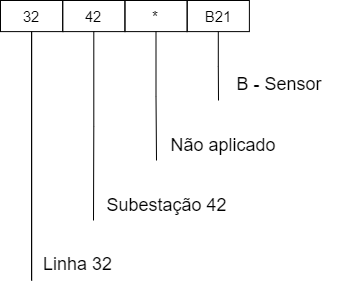

The diagram above was exported from draw.io. Its source (the exported page's mxGraphModel, read from the mxfile embedded in the PNG):
<mxGraphModel dx="1629" dy="794" grid="1" gridSize="10" guides="1" tooltips="1" connect="1" arrows="1" fold="1" page="1" pageScale="1" pageWidth="1169" pageHeight="827" math="0" shadow="0">
  <root>
    <mxCell id="PMX2aeOuJuoe10tw1kwV-0" />
    <mxCell id="PMX2aeOuJuoe10tw1kwV-1" parent="PMX2aeOuJuoe10tw1kwV-0" />
    <mxCell id="t2EUTuBYUhkoyhDN-Grl-0" style="edgeStyle=orthogonalEdgeStyle;rounded=0;orthogonalLoop=1;jettySize=auto;html=1;fontSize=7;startArrow=none;startFill=0;endArrow=none;endFill=0;" parent="PMX2aeOuJuoe10tw1kwV-1" source="qhwmGTwfxV3oKKIYaepP-4" edge="1">
      <mxGeometry x="-1120" y="40" as="geometry">
        <mxPoint x="-1088.889" y="320" as="targetPoint" />
      </mxGeometry>
    </mxCell>
    <mxCell id="qhwmGTwfxV3oKKIYaepP-4" value="&lt;font style=&quot;font-size: 15px&quot;&gt;32&lt;/font&gt;" style="rounded=0;whiteSpace=wrap;html=1;fontSize=7;fillColor=none;" parent="PMX2aeOuJuoe10tw1kwV-1" vertex="1">
      <mxGeometry x="-1120" y="40" width="62.222" height="31.11111111111111" as="geometry" />
    </mxCell>
    <mxCell id="hG9sXOtXX3ttYJxKsJnt-0" style="edgeStyle=orthogonalEdgeStyle;rounded=0;orthogonalLoop=1;jettySize=auto;html=1;fontSize=7;startArrow=none;startFill=0;endArrow=none;endFill=0;" parent="PMX2aeOuJuoe10tw1kwV-1" source="qhwmGTwfxV3oKKIYaepP-5" edge="1">
      <mxGeometry x="-1120" y="40" as="geometry">
        <mxPoint x="-1027" y="260" as="targetPoint" />
      </mxGeometry>
    </mxCell>
    <mxCell id="qhwmGTwfxV3oKKIYaepP-5" value="&lt;font style=&quot;font-size: 15px&quot;&gt;42&lt;/font&gt;" style="rounded=0;whiteSpace=wrap;html=1;fontSize=7;fillColor=none;" parent="PMX2aeOuJuoe10tw1kwV-1" vertex="1">
      <mxGeometry x="-1057.778" y="40" width="62.222" height="31.11111111111111" as="geometry" />
    </mxCell>
    <mxCell id="XToeNY-MBXp8I7p3vi52-1" style="edgeStyle=orthogonalEdgeStyle;rounded=0;orthogonalLoop=1;jettySize=auto;html=1;fontSize=7;startArrow=none;startFill=0;endArrow=none;endFill=0;" parent="PMX2aeOuJuoe10tw1kwV-1" source="qhwmGTwfxV3oKKIYaepP-6" edge="1">
      <mxGeometry x="-1120" y="40" as="geometry">
        <mxPoint x="-964" y="200" as="targetPoint" />
      </mxGeometry>
    </mxCell>
    <mxCell id="qhwmGTwfxV3oKKIYaepP-6" value="&lt;font style=&quot;font-size: 15px&quot;&gt;*&lt;/font&gt;" style="rounded=0;whiteSpace=wrap;html=1;fontSize=7;fillColor=none;" parent="PMX2aeOuJuoe10tw1kwV-1" vertex="1">
      <mxGeometry x="-995.556" y="40" width="62.222" height="31.11111111111111" as="geometry" />
    </mxCell>
    <mxCell id="XToeNY-MBXp8I7p3vi52-0" style="edgeStyle=orthogonalEdgeStyle;rounded=0;orthogonalLoop=1;jettySize=auto;html=1;fontSize=7;startArrow=none;startFill=0;endArrow=none;endFill=0;" parent="PMX2aeOuJuoe10tw1kwV-1" source="qhwmGTwfxV3oKKIYaepP-7" edge="1">
      <mxGeometry x="-1120" y="40" as="geometry">
        <mxPoint x="-902" y="140" as="targetPoint" />
      </mxGeometry>
    </mxCell>
    <mxCell id="qhwmGTwfxV3oKKIYaepP-7" value="&lt;font face=&quot;roboto, helvetica neue, helvetica, arial, sans-serif&quot;&gt;&lt;span style=&quot;font-size: 15px&quot;&gt;B21&lt;/span&gt;&lt;/font&gt;" style="rounded=0;whiteSpace=wrap;html=1;fontSize=7;fillColor=none;" parent="PMX2aeOuJuoe10tw1kwV-1" vertex="1">
      <mxGeometry x="-933.3340000000001" y="40" width="62.222" height="31.11111111111111" as="geometry" />
    </mxCell>
    <mxCell id="UeaV_WCpHUzEOri2fppW-5" style="edgeStyle=orthogonalEdgeStyle;rounded=0;orthogonalLoop=1;jettySize=auto;html=1;fontSize=7;startArrow=none;startFill=0;endArrow=none;endFill=0;" parent="PMX2aeOuJuoe10tw1kwV-1" edge="1">
      <mxGeometry x="-1120" y="40" as="geometry">
        <mxPoint x="-1088.889" y="320" as="targetPoint" />
        <mxPoint x="-1088.889" y="71.11111111111111" as="sourcePoint" />
      </mxGeometry>
    </mxCell>
    <mxCell id="UeaV_WCpHUzEOri2fppW-4" value="&lt;font face=&quot;roboto, helvetica neue, helvetica, arial, sans-serif&quot; style=&quot;font-size: 18px&quot;&gt;Linha 32&lt;/font&gt;" style="rounded=0;whiteSpace=wrap;html=1;fontSize=7;fillColor=none;strokeColor=none;" parent="PMX2aeOuJuoe10tw1kwV-1" vertex="1">
      <mxGeometry x="-1088.889" y="288.88888888888886" width="93.333" height="31.11111111111111" as="geometry" />
    </mxCell>
    <mxCell id="uFnHK7Ref08OA0lTvQoU-1" value="&lt;font face=&quot;roboto, helvetica neue, helvetica, arial, sans-serif&quot; style=&quot;font-size: 18px&quot;&gt;Subestação 42&lt;/font&gt;" style="rounded=0;whiteSpace=wrap;html=1;fontSize=7;fillColor=none;strokeColor=none;" parent="PMX2aeOuJuoe10tw1kwV-1" vertex="1">
      <mxGeometry x="-1026.67" y="229" width="146.67" height="31.11" as="geometry" />
    </mxCell>
    <mxCell id="uFnHK7Ref08OA0lTvQoU-3" value="&lt;span style=&quot;font-family: &amp;#34;roboto&amp;#34; , &amp;#34;helvetica neue&amp;#34; , &amp;#34;helvetica&amp;#34; , &amp;#34;arial&amp;#34; , sans-serif ; font-size: 18px&quot;&gt;B - Sensor&lt;/span&gt;" style="rounded=0;whiteSpace=wrap;html=1;fontSize=7;fillColor=none;strokeColor=none;" parent="PMX2aeOuJuoe10tw1kwV-1" vertex="1">
      <mxGeometry x="-902" y="108.45" width="122" height="31.11" as="geometry" />
    </mxCell>
    <mxCell id="uFnHK7Ref08OA0lTvQoU-4" value="&lt;span style=&quot;font-family: &amp;#34;roboto&amp;#34; , &amp;#34;helvetica neue&amp;#34; , &amp;#34;helvetica&amp;#34; , &amp;#34;arial&amp;#34; , sans-serif ; font-size: 18px&quot;&gt;Não aplicado&lt;/span&gt;" style="rounded=0;whiteSpace=wrap;html=1;fontSize=7;fillColor=none;strokeColor=none;" parent="PMX2aeOuJuoe10tw1kwV-1" vertex="1">
      <mxGeometry x="-964" y="169.44" width="134" height="31.11" as="geometry" />
    </mxCell>
  </root>
</mxGraphModel>